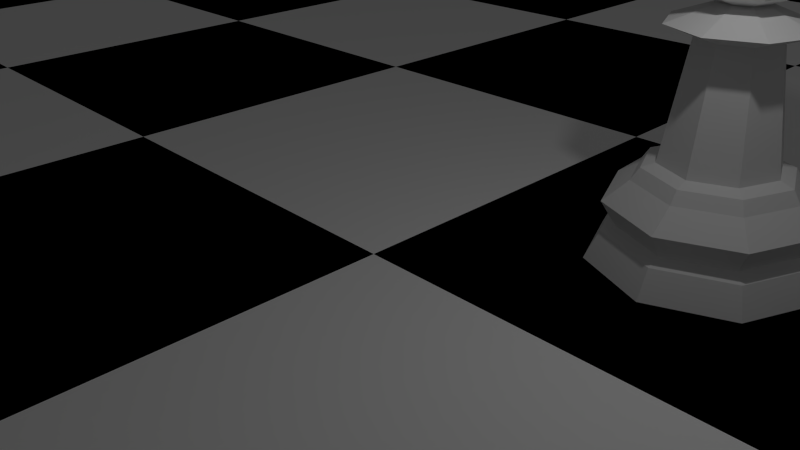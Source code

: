 # Source: ChessScene.blend  (saved by Blender 2.75.0; exported with 4.5.12 LTS)
import bpy
from mathutils import Matrix  # noqa: F401  (used for matrix-valued properties, if any)

bpy.ops.wm.read_factory_settings(use_empty=True)
scene = bpy.context.scene
scene.name = 'Scene'

# ---- collections
col_collection_1 = bpy.data.collections.new('Collection 1'); scene.collection.children.link(col_collection_1)

# ---- materials (node trees are filled in below, after node groups)
mat_white_square = bpy.data.materials.new('White Square')
mat_white_square.alpha_threshold = 0.0
mat_white_square.use_transparent_shadow = False
mat_white_square.diffuse_color = (1.0, 1.0, 1.0, 1.0)
mat_white_square.roughness = 0.5
mat_white_square.line_color = (0.0, 0.0, 0.0, 1.0)
mat_black_square = bpy.data.materials.new('Black Square')
mat_black_square.alpha_threshold = 0.0
mat_black_square.use_transparent_shadow = False
mat_black_square.diffuse_color = (0.0, 0.0, 0.0, 1.0)
mat_black_square.roughness = 0.5

# ---- material node trees

# ---- world
world_world = bpy.data.worlds.new('World'); scene.world = world_world
world_world.color = (0.05088, 0.05088, 0.05088)
world_world.use_sun_shadow = False
world_world.sun_shadow_jitter_overblur = 0.0
world_world.cycles.sampling_method = 'MANUAL'
world_world.cycles.sample_map_resolution = 256

# ---- cameras
cam_camera = bpy.data.cameras.new('Camera')
cam_camera.clip_end = 100.0
cam_camera.lens = 35.0
cam_camera.sensor_width = 32.0
cam_camera.sensor_height = 18.0
cam_camera.ortho_scale = 7.314
cam_camera.dof.focus_distance = 0.0
cam_camera.dof.aperture_fstop = 128.0

# ---- lights
light_lamp = bpy.data.lights.new('Lamp', 'POINT')
light_lamp.transmission_factor = 0.0
light_lamp.cutoff_distance = 30.0
light_lamp.energy = 100.0
light_lamp.shadow_buffer_clip_start = 1.001
light_lamp.shadow_soft_size = 0.1
light_lamp.shadow_maximum_resolution = 0.006
light_lamp.use_absolute_resolution = True
light_lamp.cycles.use_multiple_importance_sampling = False

# ---- meshes
me_cylinder = bpy.data.meshes.new('Cylinder')
me_cylinder.from_pydata([(-0.5521, 0.0, 3.46), (-0.7809, 0.0, 2.908), (-0.5521, 0.0, 2.356), (-0.3904, 0.3904, 3.46), (-0.5521, 0.5521, 2.908), (-0.3904, 0.3904, 2.356), (6.654e-08, 0.5521, 3.46), (4.327e-08, 0.7809, 2.908), (6.654e-08, 0.5521, 2.356), (0.3904, 0.3904, 3.46), (0.5521, 0.5521, 2.908), (0.3904, 0.3904, 2.356), (0.5521, 2.5e-08, 3.46), (0.7809, 1.728e-09, 2.908), (0.5521, 2.5e-08, 2.356), (0.3904, -0.3904, 3.46), (0.5521, -0.5521, 2.908), (0.3904, -0.3904, 2.356), (6.826e-08, 0.0, 2.127), (6.654e-08, -0.5521, 3.46), (4.327e-08, -0.7809, 2.908), (6.654e-08, -0.5521, 2.356), (1.999e-08, -4.827e-08, 3.689), (-0.3904, -0.3904, 3.46), (-0.5521, -0.5521, 2.908), (-0.3904, -0.3904, 2.356), (6.44e-08, 0.7493, 0.3441), (0.5298, 0.5298, 0.3441), (0.7493, 2.847e-07, 0.3441), (0.5298, -0.5298, 0.3441), (-1.674e-07, -0.7493, 0.3441), (-0.5298, -0.5298, 0.3441), (-0.7493, 9.487e-07, 0.3441), (-0.5298, 0.5298, 0.3441), (5.552e-08, 1.029, 0.1173), (0.7279, 0.7279, 0.1173), (1.029, 2.343e-07, 0.1173), (0.7279, -0.7279, 0.1173), (-2.799e-07, -1.029, 0.1173), (-0.7279, -0.7279, 0.1173), (-1.029, 1.151e-06, 0.1173), (-0.7279, 0.7279, 0.1173), (2.047e-08, 1.326, -0.5669), (0.0, 1.5, -0.9448), (1.061, 1.061, -0.9448), (0.9379, 0.9379, -0.5669), (1.5, 1.132e-07, -0.9448), (1.326, 1.579e-07, -0.5669), (1.061, -1.061, -0.9448), (0.9379, -0.9379, -0.5669), (-4.888e-07, -1.5, -0.9448), (-4.117e-07, -1.326, -0.5669), (-1.061, -1.061, -0.9448), (-0.9379, -0.9379, -0.5669), (-1.5, 1.448e-06, -0.9448), (-1.326, 1.339e-06, -0.5669), (-1.061, 1.061, -0.9448), (-0.9379, 0.9379, -0.5669), (4.075e-08, 1.145, -0.4902), (0.8098, 0.8098, -0.4902), (1.145, 1.998e-07, -0.4902), (0.8098, -0.8098, -0.4902), (-3.325e-07, -1.145, -0.4902), (-0.8098, -0.8098, -0.4902), (-1.145, 1.22e-06, -0.4902), (-0.8098, 0.8098, -0.4902), (1.07e-08, 1.349, -0.1624), (0.954, 0.954, -0.1624), (1.349, 1.485e-07, -0.1624), (0.954, -0.954, -0.1624), (-4.292e-07, -1.349, -0.1624), (-0.954, -0.954, -0.1624), (-1.349, 1.349e-06, -0.1624), (-0.954, 0.954, -0.1624), (6.591e-08, 0.9242, 0.2819), (0.6535, 0.6535, 0.2819), (0.9242, 2.616e-07, 0.2819), (0.6535, -0.6535, 0.2819), (-2.352e-07, -0.9242, 0.2819), (-0.6535, -0.6535, 0.2819), (-0.9242, 1.084e-06, 0.2819), (-0.6535, 0.6535, 0.2819), (-0.3656, -0.3656, 1.859), (-0.5171, 7.932e-07, 1.859), (-7.105e-08, -0.5171, 1.859), (-0.3656, 0.3656, 1.859), (8.889e-08, 0.5171, 1.859), (0.3656, -0.3656, 1.859), (0.5171, 3.35e-07, 1.859), (0.3656, 0.3656, 1.859), (-0.6175, -0.6175, 1.997), (-0.8733, 1.032e-06, 1.997), (-2.091e-07, -0.8733, 1.997), (-0.6175, 0.6175, 1.997), (6.108e-08, 0.8733, 1.997), (0.6175, -0.6175, 1.997), (0.8733, 2.578e-07, 1.997), (0.6175, 0.6175, 1.997), (-0.1751, -0.1751, 2.24), (-0.2476, 6.128e-07, 2.24), (2.079e-08, -0.2476, 2.24), (-0.1751, 0.1751, 2.24), (9.739e-08, 0.2476, 2.24), (0.1751, -0.1751, 2.24), (0.2476, 3.934e-07, 2.24), (0.1751, 0.1751, 2.24)], [], [(2, 1, 4, 5), (1, 0, 3, 4), (5, 4, 7, 8), (4, 3, 6, 7), (8, 7, 10, 11), (7, 6, 9, 10), (11, 10, 13, 14), (10, 9, 12, 13), (14, 13, 16, 17), (13, 12, 15, 16), (17, 16, 20, 21), (16, 15, 19, 20), (20, 19, 23, 24), (21, 20, 24, 25), (0, 22, 3), (18, 2, 5), (3, 22, 6), (18, 5, 8), (6, 22, 9), (18, 8, 11), (9, 22, 12), (18, 11, 14), (12, 22, 15), (18, 14, 17), (15, 22, 19), (18, 17, 21), (19, 22, 23), (18, 21, 25), (18, 25, 2), (24, 23, 0, 1), (25, 24, 1, 2), (23, 22, 0), (75, 27, 28, 76), (80, 32, 33, 81), (39, 79, 80, 40), (74, 26, 27, 75), (81, 33, 26, 74), (44, 45, 47, 46), (51, 62, 63, 53), (53, 63, 64, 55), (77, 29, 30, 78), (76, 28, 29, 77), (79, 31, 32, 80), (78, 30, 31, 79), (46, 47, 49, 48), (64, 72, 73, 65), (65, 73, 66, 58), (48, 49, 51, 50), (58, 66, 67, 59), (59, 67, 68, 60), (50, 51, 53, 52), (62, 70, 71, 63), (60, 68, 69, 61), (52, 53, 55, 54), (63, 71, 72, 64), (61, 69, 70, 62), (68, 36, 37, 69), (73, 41, 34, 66), (72, 40, 41, 73), (67, 35, 36, 68), (66, 34, 35, 67), (54, 55, 57, 56), (55, 64, 65, 57), (57, 65, 58, 42), (50, 52, 54, 56, 43, 44, 46, 48), (41, 81, 74, 34), (70, 38, 39, 71), (69, 37, 38, 70), (40, 80, 81, 41), (71, 39, 40, 72), (56, 57, 42, 43), (42, 58, 59, 45), (45, 59, 60, 47), (49, 61, 62, 51), (47, 60, 61, 49), (43, 42, 45, 44), (36, 76, 77, 37), (37, 77, 78, 38), (34, 74, 75, 35), (35, 75, 76, 36), (38, 78, 79, 39), (28, 27, 89, 88), (82, 84, 92, 90), (33, 32, 83, 85), (30, 29, 87, 84), (26, 33, 85, 86), (32, 31, 82, 83), (27, 26, 86, 89), (29, 28, 88, 87), (31, 30, 84, 82), (97, 94, 102, 105), (88, 89, 97, 96), (84, 87, 95, 92), (85, 83, 91, 93), (83, 82, 90, 91), (89, 86, 94, 97), (87, 88, 96, 95), (86, 85, 93, 94), (98, 100, 103, 104, 105, 102, 101, 99), (95, 96, 104, 103), (94, 93, 101, 102), (90, 92, 100, 98), (96, 97, 105, 104), (92, 95, 103, 100), (93, 91, 99, 101), (91, 90, 98, 99)])
me_cylinder.materials.append(None)
me_cylinder.use_remesh_preserve_volume = False
me_cylinder.use_remesh_preserve_attributes = False
me_cylinder.use_mirror_vertex_groups = False
me_cylinder.update()
me_cube_001 = bpy.data.meshes.new('Cube.001')
me_cube_001.from_pydata([(-24.0, -24.0, 0.0), (-18.0, -24.0, 0.0), (-12.0, -24.0, 0.0), (-24.0, -18.0, 0.0), (-18.0, -18.0, 0.0), (-12.0, -18.0, 0.0), (-24.0, -12.0, 0.0), (-18.0, -12.0, 0.0), (-12.0, -12.0, 0.0), (-24.0, -12.0, 0.0), (-18.0, -12.0, 0.0), (-12.0, -12.0, 0.0), (-24.0, -6.0, 0.0), (-18.0, -6.0, 0.0), (-12.0, -6.0, 0.0), (-24.0, 8.774e-05, 0.0), (-18.0, 8.774e-05, 0.0), (-12.0, 8.774e-05, 0.0), (-24.0, 8.774e-05, 0.0), (-18.0, 8.774e-05, 0.0), (-12.0, 8.774e-05, 0.0), (-24.0, 6.0, 0.0), (-18.0, 6.0, 0.0), (-12.0, 6.0, 0.0), (-24.0, 12.0, 0.0), (-18.0, 12.0, 0.0), (-12.0, 12.0, 0.0), (-24.0, 12.0, 0.0), (-18.0, 12.0, 0.0), (-12.0, 12.0, 0.0), (-24.0, 18.0, 0.0), (-18.0, 18.0, 0.0), (-12.0, 18.0, 0.0), (-24.0, 24.0, 0.0), (-18.0, 24.0, 0.0), (-12.0, 24.0, 0.0), (-12.0, -24.0, 0.0), (-6.0, -24.0, 0.0), (0.0, -24.0, 0.0), (-12.0, -18.0, 0.0), (-6.0, -18.0, 0.0), (0.0, -18.0, 0.0), (-12.0, -12.0, 0.0), (-6.0, -12.0, 0.0), (0.0, -12.0, 0.0), (-12.0, -12.0, 0.0), (-6.0, -12.0, 0.0), (0.0, -12.0, 0.0), (-12.0, -6.0, 0.0), (-6.0, -6.0, 0.0), (0.0, -6.0, 0.0), (-12.0, 8.774e-05, 0.0), (-6.0, 8.774e-05, 0.0), (0.0, 8.774e-05, 0.0), (-12.0, 8.774e-05, 0.0), (-6.0, 8.774e-05, 0.0), (0.0, 8.774e-05, 0.0), (-12.0, 6.0, 0.0), (-6.0, 6.0, 0.0), (0.0, 6.0, 0.0), (-12.0, 12.0, 0.0), (-6.0, 12.0, 0.0), (0.0, 12.0, 0.0), (-12.0, 12.0, 0.0), (-6.0, 12.0, 0.0), (0.0, 12.0, 0.0), (-12.0, 18.0, 0.0), (-6.0, 18.0, 0.0), (0.0, 18.0, 0.0), (-12.0, 24.0, 0.0), (-6.0, 24.0, 0.0), (0.0, 24.0, 0.0), (0.0, -24.0, 0.0), (6.0, -24.0, 0.0), (12.0, -24.0, 0.0), (0.0, -18.0, 0.0), (6.0, -18.0, 0.0), (12.0, -18.0, 0.0), (0.0, -12.0, 0.0), (6.0, -12.0, 0.0), (12.0, -12.0, 0.0), (0.0, -12.0, 0.0), (6.0, -12.0, 0.0), (12.0, -12.0, 0.0), (0.0, -6.0, 0.0), (6.0, -6.0, 0.0), (12.0, -6.0, 0.0), (0.0, 8.774e-05, 0.0), (6.0, 8.774e-05, 0.0), (12.0, 8.774e-05, 0.0), (0.0, 8.774e-05, 0.0), (6.0, 8.774e-05, 0.0), (12.0, 8.774e-05, 0.0), (0.0, 6.0, 0.0), (6.0, 6.0, 0.0), (12.0, 6.0, 0.0), (0.0, 12.0, 0.0), (6.0, 12.0, 0.0), (12.0, 12.0, 0.0), (0.0, 12.0, 0.0), (6.0, 12.0, 0.0), (12.0, 12.0, 0.0), (0.0, 18.0, 0.0), (6.0, 18.0, 0.0), (12.0, 18.0, 0.0), (0.0, 24.0, 0.0), (6.0, 24.0, 0.0), (12.0, 24.0, 0.0), (12.0, -24.0, 0.0), (18.0, -24.0, 0.0), (24.0, -24.0, 0.0), (12.0, -18.0, 0.0), (18.0, -18.0, 0.0), (24.0, -18.0, 0.0), (12.0, -12.0, 0.0), (18.0, -12.0, 0.0), (24.0, -12.0, 0.0), (12.0, -12.0, 0.0), (18.0, -12.0, 0.0), (24.0, -12.0, 0.0), (12.0, -6.0, 0.0), (18.0, -6.0, 0.0), (24.0, -6.0, 0.0), (12.0, 8.774e-05, 0.0), (18.0, 8.774e-05, 0.0), (24.0, 8.774e-05, 0.0), (12.0, 8.774e-05, 0.0), (18.0, 8.774e-05, 0.0), (24.0, 8.774e-05, 0.0), (12.0, 6.0, 0.0), (18.0, 6.0, 0.0), (24.0, 6.0, 0.0), (12.0, 12.0, 0.0), (18.0, 12.0, 0.0), (24.0, 12.0, 0.0), (12.0, 12.0, 0.0), (18.0, 12.0, 0.0), (24.0, 12.0, 0.0), (12.0, 18.0, 0.0), (18.0, 18.0, 0.0), (24.0, 18.0, 0.0), (12.0, 24.0, 0.0), (18.0, 24.0, 0.0), (24.0, 24.0, 0.0)], [], [(0, 1, 4, 3), (1, 2, 5, 4), (3, 4, 7, 6), (4, 5, 8, 7), (9, 10, 13, 12), (10, 11, 14, 13), (12, 13, 16, 15), (13, 14, 17, 16), (18, 19, 22, 21), (19, 20, 23, 22), (21, 22, 25, 24), (22, 23, 26, 25), (27, 28, 31, 30), (28, 29, 32, 31), (30, 31, 34, 33), (31, 32, 35, 34), (36, 37, 40, 39), (37, 38, 41, 40), (39, 40, 43, 42), (40, 41, 44, 43), (45, 46, 49, 48), (46, 47, 50, 49), (48, 49, 52, 51), (49, 50, 53, 52), (54, 55, 58, 57), (55, 56, 59, 58), (57, 58, 61, 60), (58, 59, 62, 61), (63, 64, 67, 66), (64, 65, 68, 67), (66, 67, 70, 69), (67, 68, 71, 70), (72, 73, 76, 75), (73, 74, 77, 76), (75, 76, 79, 78), (76, 77, 80, 79), (81, 82, 85, 84), (82, 83, 86, 85), (84, 85, 88, 87), (85, 86, 89, 88), (90, 91, 94, 93), (91, 92, 95, 94), (93, 94, 97, 96), (94, 95, 98, 97), (99, 100, 103, 102), (100, 101, 104, 103), (102, 103, 106, 105), (103, 104, 107, 106), (108, 109, 112, 111), (109, 110, 113, 112), (111, 112, 115, 114), (112, 113, 116, 115), (117, 118, 121, 120), (118, 119, 122, 121), (120, 121, 124, 123), (121, 122, 125, 124), (126, 127, 130, 129), (127, 128, 131, 130), (129, 130, 133, 132), (130, 131, 134, 133), (135, 136, 139, 138), (136, 137, 140, 139), (138, 139, 142, 141), (139, 140, 143, 142)])
me_cube_001.polygons.foreach_set('material_index', [1, 0, 0, 1, 1, 0, 0, 1, 1, 0, 0, 1, 1, 0, 0, 1, 1, 0, 0, 1, 1, 0, 0, 1, 1, 0, 0, 1, 1, 0, 0, 1, 1, 0, 0, 1, 1, 0, 0, 1, 1, 0, 0, 1, 1, 0, 0, 1, 1, 0, 0, 1, 1, 0, 0, 1, 1, 0, 0, 1, 1, 0, 0, 1])
me_cube_001.materials.append(mat_white_square)
me_cube_001.materials.append(mat_black_square)
me_cube_001.use_remesh_preserve_volume = False
me_cube_001.use_remesh_preserve_attributes = False
me_cube_001.use_mirror_vertex_groups = False
me_cube_001.update()

# ---- objects
ob_lamp = bpy.data.objects.new('Lamp', light_lamp)
ob_camera = bpy.data.objects.new('Camera', cam_camera)
ob_primary_white_pawn = bpy.data.objects.new('Primary White Pawn', me_cylinder)
ob_chess_board = bpy.data.objects.new('Chess Board', me_cube_001)

# ---- transforms, parenting, visibility, modifiers, constraints
ob_lamp.location = (4.076, 1.005, 5.904)
ob_lamp.rotation_euler = (0.6503, 0.05522, 1.866)
ob_lamp.lock_rotations_4d = False
ob_lamp.empty_display_type = 'ARROWS'
ob_lamp.color = (0.0, 0.0, 0.0, 0.0)
ob_lamp.lineart.crease_threshold = 0.0
ob_camera.location = (7.481, -6.508, 5.344)
ob_camera.rotation_euler = (1.109, 0.01082, 0.8149)
ob_camera.lock_rotations_4d = False
ob_camera.empty_display_type = 'ARROWS'
ob_camera.color = (0.0, 0.0, 0.0, 0.0)
ob_camera.display_type = 'WIRE'
ob_camera.lineart.crease_threshold = 0.0
ob_primary_white_pawn.location = (3.049, 2.811, 1.0)
ob_primary_white_pawn.lineart.crease_threshold = 0.0
ob_chess_board.location = (0.0, 0.0, 0.0)
ob_chess_board.lock_rotations_4d = False
ob_chess_board.empty_display_type = 'ARROWS'
ob_chess_board.lineart.crease_threshold = 0.0

# ---- collection membership
col_collection_1.objects.link(ob_lamp)
col_collection_1.objects.link(ob_camera)
col_collection_1.objects.link(ob_primary_white_pawn)
col_collection_1.objects.link(ob_chess_board)

# ---- scene / render settings (as saved in the file)
scene.camera = ob_camera
scene.frame_start = 1; scene.frame_end = 250; scene.frame_set(1)
scene.render.engine = 'BLENDER_EEVEE_NEXT'
scene.render.resolution_percentage = 50
scene.render.dither_intensity = 0.0
scene.cycles.use_denoising = False
scene.cycles.samples = 10
scene.cycles.sampling_pattern = 'TABULATED_SOBOL'
scene.cycles.light_sampling_threshold = 0.0
scene.cycles.use_adaptive_sampling = False
scene.cycles.use_light_tree = False
scene.cycles.blur_glossy = 0.0
scene.cycles.pixel_filter_type = 'GAUSSIAN'
scene.cycles.sample_clamp_indirect = 0.0
scene.view_settings.view_transform = 'Standard'
bpy.context.view_layer.update()
